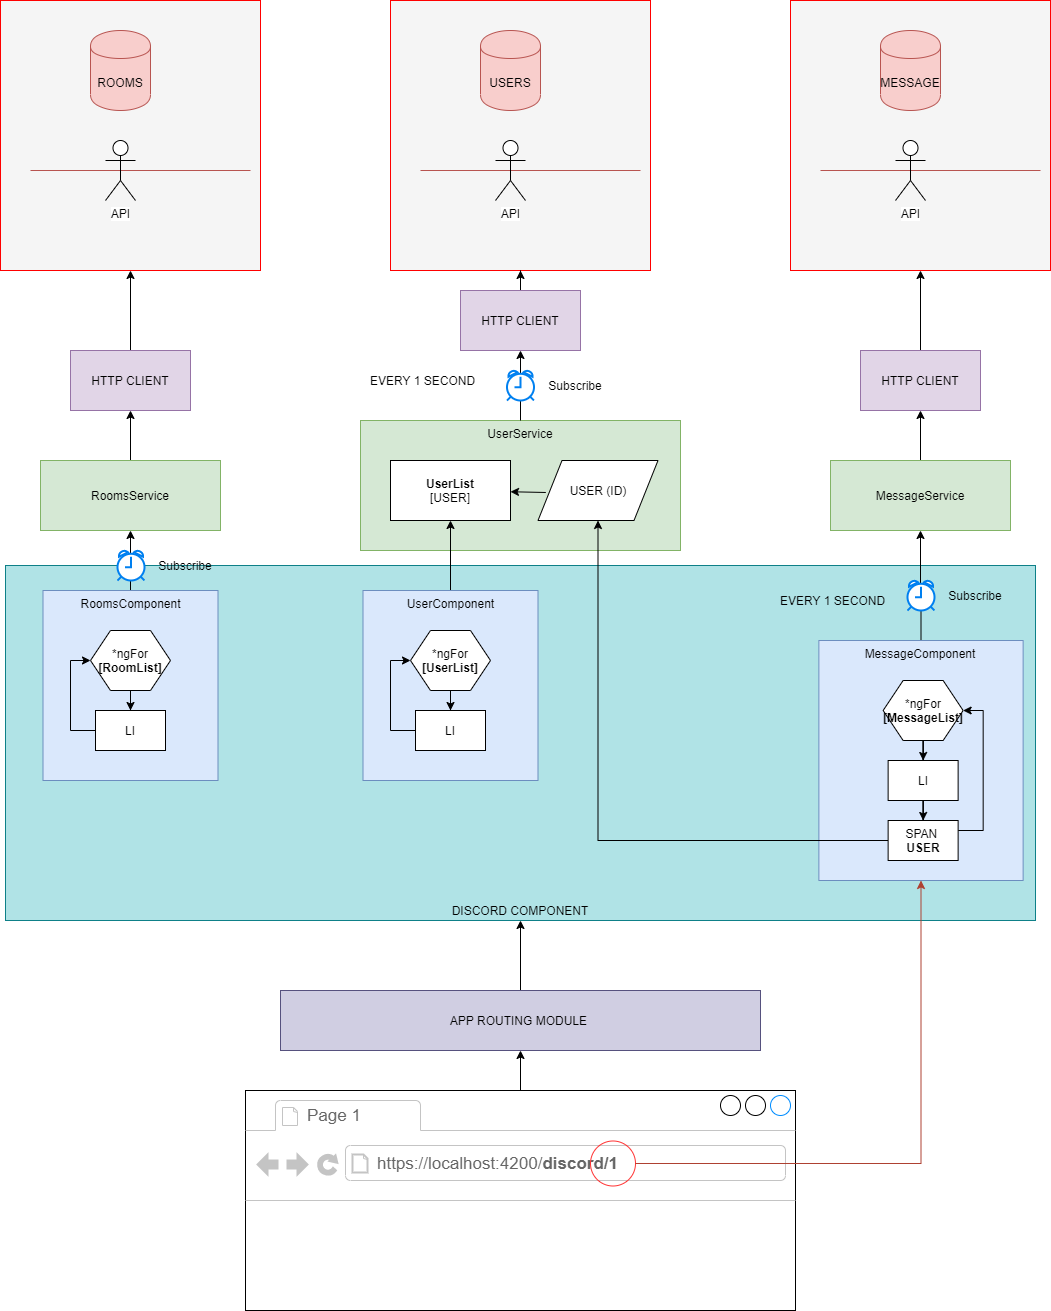

The diagram above was exported from draw.io. Its source (the exported page's mxGraphModel, read from the mxfile embedded in the PNG):
<mxGraphModel dx="1970" dy="2373" grid="1" gridSize="10" guides="1" tooltips="1" connect="1" arrows="1" fold="1" page="1" pageScale="1" pageWidth="850" pageHeight="1100" math="0" shadow="0">
  <root>
    <mxCell id="0" />
    <mxCell id="1" parent="0" />
    <mxCell id="G4OclnN3YDhZTlmdAO2x-95" value="DISCORD COMPONENT" style="rounded=0;whiteSpace=wrap;html=1;strokeColor=#0e8088;fillColor=#b0e3e6;verticalAlign=bottom;" vertex="1" parent="1">
      <mxGeometry x="25" y="455" width="1030" height="355" as="geometry" />
    </mxCell>
    <mxCell id="G4OclnN3YDhZTlmdAO2x-43" value="UserService" style="rounded=0;whiteSpace=wrap;html=1;strokeColor=#82b366;fillColor=#d5e8d4;verticalAlign=top;" vertex="1" parent="1">
      <mxGeometry x="380" y="310" width="320" height="130" as="geometry" />
    </mxCell>
    <mxCell id="G4OclnN3YDhZTlmdAO2x-12" value="" style="rounded=0;whiteSpace=wrap;html=1;fillColor=#f5f5f5;strokeColor=#FF0000;fontColor=#333333;" vertex="1" parent="1">
      <mxGeometry x="20" y="-110" width="260" height="270" as="geometry" />
    </mxCell>
    <mxCell id="G4OclnN3YDhZTlmdAO2x-18" style="edgeStyle=orthogonalEdgeStyle;rounded=0;orthogonalLoop=1;jettySize=auto;html=1;" edge="1" parent="1" source="G4OclnN3YDhZTlmdAO2x-1" target="G4OclnN3YDhZTlmdAO2x-13">
      <mxGeometry relative="1" as="geometry" />
    </mxCell>
    <mxCell id="G4OclnN3YDhZTlmdAO2x-1" value="RoomsComponent&lt;br&gt;" style="rounded=0;whiteSpace=wrap;html=1;fillColor=#dae8fc;strokeColor=#6c8ebf;verticalAlign=top;" vertex="1" parent="1">
      <mxGeometry x="62.5" y="480" width="175" height="190" as="geometry" />
    </mxCell>
    <mxCell id="G4OclnN3YDhZTlmdAO2x-7" style="edgeStyle=orthogonalEdgeStyle;rounded=0;orthogonalLoop=1;jettySize=auto;html=1;" edge="1" parent="1" source="G4OclnN3YDhZTlmdAO2x-3" target="G4OclnN3YDhZTlmdAO2x-4">
      <mxGeometry relative="1" as="geometry" />
    </mxCell>
    <mxCell id="G4OclnN3YDhZTlmdAO2x-3" value="*ngFor&lt;br&gt;&lt;b&gt;[RoomList]&lt;/b&gt;" style="shape=hexagon;perimeter=hexagonPerimeter2;whiteSpace=wrap;html=1;" vertex="1" parent="1">
      <mxGeometry x="110" y="520" width="80" height="60" as="geometry" />
    </mxCell>
    <mxCell id="G4OclnN3YDhZTlmdAO2x-8" style="edgeStyle=orthogonalEdgeStyle;rounded=0;orthogonalLoop=1;jettySize=auto;html=1;entryX=0;entryY=0.5;entryDx=0;entryDy=0;" edge="1" parent="1" source="G4OclnN3YDhZTlmdAO2x-4" target="G4OclnN3YDhZTlmdAO2x-3">
      <mxGeometry relative="1" as="geometry">
        <Array as="points">
          <mxPoint x="150" y="620" />
          <mxPoint x="90" y="620" />
          <mxPoint x="90" y="550" />
        </Array>
      </mxGeometry>
    </mxCell>
    <mxCell id="G4OclnN3YDhZTlmdAO2x-4" value="LI" style="rounded=0;whiteSpace=wrap;html=1;" vertex="1" parent="1">
      <mxGeometry x="115" y="600" width="70" height="40" as="geometry" />
    </mxCell>
    <mxCell id="G4OclnN3YDhZTlmdAO2x-9" value="ROOMS" style="shape=cylinder;whiteSpace=wrap;html=1;boundedLbl=1;backgroundOutline=1;fillColor=#f8cecc;strokeColor=#b85450;" vertex="1" parent="1">
      <mxGeometry x="110" y="-80" width="60" height="80" as="geometry" />
    </mxCell>
    <mxCell id="G4OclnN3YDhZTlmdAO2x-10" value="" style="endArrow=none;html=1;fillColor=#f8cecc;strokeColor=#b85450;" edge="1" parent="1">
      <mxGeometry width="50" height="50" relative="1" as="geometry">
        <mxPoint x="50" y="60" as="sourcePoint" />
        <mxPoint x="270" y="60" as="targetPoint" />
      </mxGeometry>
    </mxCell>
    <mxCell id="G4OclnN3YDhZTlmdAO2x-11" value="API" style="shape=umlActor;verticalLabelPosition=bottom;labelBackgroundColor=#ffffff;verticalAlign=top;html=1;outlineConnect=0;" vertex="1" parent="1">
      <mxGeometry x="125" y="30" width="30" height="60" as="geometry" />
    </mxCell>
    <mxCell id="G4OclnN3YDhZTlmdAO2x-17" style="edgeStyle=orthogonalEdgeStyle;rounded=0;orthogonalLoop=1;jettySize=auto;html=1;exitX=0.5;exitY=0;exitDx=0;exitDy=0;" edge="1" parent="1" source="G4OclnN3YDhZTlmdAO2x-13" target="G4OclnN3YDhZTlmdAO2x-14">
      <mxGeometry relative="1" as="geometry" />
    </mxCell>
    <mxCell id="G4OclnN3YDhZTlmdAO2x-13" value="RoomsService" style="rounded=0;whiteSpace=wrap;html=1;strokeColor=#82b366;fillColor=#d5e8d4;verticalAlign=middle;" vertex="1" parent="1">
      <mxGeometry x="60" y="350" width="180" height="70" as="geometry" />
    </mxCell>
    <mxCell id="G4OclnN3YDhZTlmdAO2x-16" style="edgeStyle=orthogonalEdgeStyle;rounded=0;orthogonalLoop=1;jettySize=auto;html=1;" edge="1" parent="1" source="G4OclnN3YDhZTlmdAO2x-14" target="G4OclnN3YDhZTlmdAO2x-12">
      <mxGeometry relative="1" as="geometry" />
    </mxCell>
    <mxCell id="G4OclnN3YDhZTlmdAO2x-14" value="HTTP CLIENT&lt;br&gt;" style="rounded=0;whiteSpace=wrap;html=1;strokeColor=#9673a6;fillColor=#e1d5e7;" vertex="1" parent="1">
      <mxGeometry x="90" y="240" width="120" height="60" as="geometry" />
    </mxCell>
    <mxCell id="G4OclnN3YDhZTlmdAO2x-19" value="" style="html=1;verticalLabelPosition=bottom;align=center;labelBackgroundColor=#ffffff;verticalAlign=top;strokeWidth=2;strokeColor=#0080F0;shadow=0;dashed=0;shape=mxgraph.ios7.icons.alarm_clock;" vertex="1" parent="1">
      <mxGeometry x="137" y="440" width="27" height="30" as="geometry" />
    </mxCell>
    <mxCell id="G4OclnN3YDhZTlmdAO2x-20" value="Subscribe" style="text;html=1;strokeColor=none;fillColor=none;align=center;verticalAlign=middle;whiteSpace=wrap;rounded=0;" vertex="1" parent="1">
      <mxGeometry x="185" y="445" width="40" height="20" as="geometry" />
    </mxCell>
    <mxCell id="G4OclnN3YDhZTlmdAO2x-32" value="" style="rounded=0;whiteSpace=wrap;html=1;fillColor=#f5f5f5;strokeColor=#FF0000;fontColor=#333333;" vertex="1" parent="1">
      <mxGeometry x="410" y="-110" width="260" height="270" as="geometry" />
    </mxCell>
    <mxCell id="G4OclnN3YDhZTlmdAO2x-49" style="edgeStyle=orthogonalEdgeStyle;rounded=0;orthogonalLoop=1;jettySize=auto;html=1;" edge="1" parent="1" source="G4OclnN3YDhZTlmdAO2x-34" target="G4OclnN3YDhZTlmdAO2x-48">
      <mxGeometry relative="1" as="geometry" />
    </mxCell>
    <mxCell id="G4OclnN3YDhZTlmdAO2x-34" value="UserComponent" style="rounded=0;whiteSpace=wrap;html=1;fillColor=#dae8fc;strokeColor=#6c8ebf;verticalAlign=top;" vertex="1" parent="1">
      <mxGeometry x="382.5" y="480" width="175" height="190" as="geometry" />
    </mxCell>
    <mxCell id="G4OclnN3YDhZTlmdAO2x-35" style="edgeStyle=orthogonalEdgeStyle;rounded=0;orthogonalLoop=1;jettySize=auto;html=1;" edge="1" parent="1" source="G4OclnN3YDhZTlmdAO2x-36" target="G4OclnN3YDhZTlmdAO2x-38">
      <mxGeometry relative="1" as="geometry" />
    </mxCell>
    <mxCell id="G4OclnN3YDhZTlmdAO2x-36" value="*ngFor&lt;br&gt;&lt;b&gt;[UserList]&lt;/b&gt;" style="shape=hexagon;perimeter=hexagonPerimeter2;whiteSpace=wrap;html=1;" vertex="1" parent="1">
      <mxGeometry x="430" y="520" width="80" height="60" as="geometry" />
    </mxCell>
    <mxCell id="G4OclnN3YDhZTlmdAO2x-37" style="edgeStyle=orthogonalEdgeStyle;rounded=0;orthogonalLoop=1;jettySize=auto;html=1;entryX=0;entryY=0.5;entryDx=0;entryDy=0;" edge="1" parent="1" source="G4OclnN3YDhZTlmdAO2x-38" target="G4OclnN3YDhZTlmdAO2x-36">
      <mxGeometry relative="1" as="geometry">
        <Array as="points">
          <mxPoint x="470" y="620" />
          <mxPoint x="410" y="620" />
          <mxPoint x="410" y="550" />
        </Array>
      </mxGeometry>
    </mxCell>
    <mxCell id="G4OclnN3YDhZTlmdAO2x-38" value="LI" style="rounded=0;whiteSpace=wrap;html=1;" vertex="1" parent="1">
      <mxGeometry x="435" y="600" width="70" height="40" as="geometry" />
    </mxCell>
    <mxCell id="G4OclnN3YDhZTlmdAO2x-39" value="USERS" style="shape=cylinder;whiteSpace=wrap;html=1;boundedLbl=1;backgroundOutline=1;fillColor=#f8cecc;strokeColor=#b85450;" vertex="1" parent="1">
      <mxGeometry x="500" y="-80" width="60" height="80" as="geometry" />
    </mxCell>
    <mxCell id="G4OclnN3YDhZTlmdAO2x-40" value="" style="endArrow=none;html=1;fillColor=#f8cecc;strokeColor=#b85450;" edge="1" parent="1">
      <mxGeometry width="50" height="50" relative="1" as="geometry">
        <mxPoint x="440" y="60.00000000000023" as="sourcePoint" />
        <mxPoint x="660" y="60.00000000000023" as="targetPoint" />
      </mxGeometry>
    </mxCell>
    <mxCell id="G4OclnN3YDhZTlmdAO2x-41" value="API" style="shape=umlActor;verticalLabelPosition=bottom;labelBackgroundColor=#ffffff;verticalAlign=top;html=1;outlineConnect=0;" vertex="1" parent="1">
      <mxGeometry x="515" y="30" width="30" height="60" as="geometry" />
    </mxCell>
    <mxCell id="G4OclnN3YDhZTlmdAO2x-42" style="edgeStyle=orthogonalEdgeStyle;rounded=0;orthogonalLoop=1;jettySize=auto;html=1;exitX=0.5;exitY=0;exitDx=0;exitDy=0;" edge="1" parent="1" source="G4OclnN3YDhZTlmdAO2x-43" target="G4OclnN3YDhZTlmdAO2x-45">
      <mxGeometry relative="1" as="geometry" />
    </mxCell>
    <mxCell id="G4OclnN3YDhZTlmdAO2x-44" style="edgeStyle=orthogonalEdgeStyle;rounded=0;orthogonalLoop=1;jettySize=auto;html=1;" edge="1" parent="1" source="G4OclnN3YDhZTlmdAO2x-45" target="G4OclnN3YDhZTlmdAO2x-32">
      <mxGeometry relative="1" as="geometry" />
    </mxCell>
    <mxCell id="G4OclnN3YDhZTlmdAO2x-45" value="HTTP CLIENT&lt;br&gt;" style="rounded=0;whiteSpace=wrap;html=1;strokeColor=#9673a6;fillColor=#e1d5e7;" vertex="1" parent="1">
      <mxGeometry x="480" y="180" width="120" height="60" as="geometry" />
    </mxCell>
    <mxCell id="G4OclnN3YDhZTlmdAO2x-46" value="" style="html=1;verticalLabelPosition=bottom;align=center;labelBackgroundColor=#ffffff;verticalAlign=top;strokeWidth=2;strokeColor=#0080F0;shadow=0;dashed=0;shape=mxgraph.ios7.icons.alarm_clock;" vertex="1" parent="1">
      <mxGeometry x="526.5" y="260" width="27" height="30" as="geometry" />
    </mxCell>
    <mxCell id="G4OclnN3YDhZTlmdAO2x-47" value="Subscribe" style="text;html=1;strokeColor=none;fillColor=none;align=center;verticalAlign=middle;whiteSpace=wrap;rounded=0;" vertex="1" parent="1">
      <mxGeometry x="575" y="265" width="40" height="20" as="geometry" />
    </mxCell>
    <mxCell id="G4OclnN3YDhZTlmdAO2x-48" value="&lt;b&gt;UserList&lt;/b&gt;&lt;br&gt;[USER]" style="rounded=0;whiteSpace=wrap;html=1;" vertex="1" parent="1">
      <mxGeometry x="410" y="350" width="120" height="60" as="geometry" />
    </mxCell>
    <mxCell id="G4OclnN3YDhZTlmdAO2x-50" value="EVERY 1 SECOND" style="text;html=1;strokeColor=none;fillColor=none;align=center;verticalAlign=middle;whiteSpace=wrap;rounded=0;" vertex="1" parent="1">
      <mxGeometry x="380" y="260" width="125" height="20" as="geometry" />
    </mxCell>
    <mxCell id="G4OclnN3YDhZTlmdAO2x-51" value="USER (ID)" style="shape=parallelogram;perimeter=parallelogramPerimeter;whiteSpace=wrap;html=1;" vertex="1" parent="1">
      <mxGeometry x="557.5" y="350" width="120" height="60" as="geometry" />
    </mxCell>
    <mxCell id="G4OclnN3YDhZTlmdAO2x-52" value="" style="endArrow=classic;html=1;exitX=0.065;exitY=0.533;exitDx=0;exitDy=0;exitPerimeter=0;" edge="1" parent="1" source="G4OclnN3YDhZTlmdAO2x-51" target="G4OclnN3YDhZTlmdAO2x-48">
      <mxGeometry width="50" height="50" relative="1" as="geometry">
        <mxPoint x="660" y="540" as="sourcePoint" />
        <mxPoint x="710" y="490" as="targetPoint" />
      </mxGeometry>
    </mxCell>
    <mxCell id="G4OclnN3YDhZTlmdAO2x-73" value="" style="rounded=0;whiteSpace=wrap;html=1;fillColor=#f5f5f5;strokeColor=#FF0000;fontColor=#333333;" vertex="1" parent="1">
      <mxGeometry x="810" y="-110" width="260" height="270" as="geometry" />
    </mxCell>
    <mxCell id="G4OclnN3YDhZTlmdAO2x-74" style="edgeStyle=orthogonalEdgeStyle;rounded=0;orthogonalLoop=1;jettySize=auto;html=1;" edge="1" parent="1" source="G4OclnN3YDhZTlmdAO2x-75" target="G4OclnN3YDhZTlmdAO2x-84">
      <mxGeometry relative="1" as="geometry" />
    </mxCell>
    <mxCell id="G4OclnN3YDhZTlmdAO2x-75" value="MessageComponent" style="rounded=0;whiteSpace=wrap;html=1;fillColor=#dae8fc;strokeColor=#6c8ebf;verticalAlign=top;" vertex="1" parent="1">
      <mxGeometry x="838.38" y="530" width="204.25" height="240" as="geometry" />
    </mxCell>
    <mxCell id="G4OclnN3YDhZTlmdAO2x-76" style="edgeStyle=orthogonalEdgeStyle;rounded=0;orthogonalLoop=1;jettySize=auto;html=1;" edge="1" parent="1" source="G4OclnN3YDhZTlmdAO2x-77" target="G4OclnN3YDhZTlmdAO2x-79">
      <mxGeometry relative="1" as="geometry" />
    </mxCell>
    <mxCell id="G4OclnN3YDhZTlmdAO2x-77" value="*ngFor&lt;br&gt;&lt;b&gt;[MessageList]&lt;/b&gt;" style="shape=hexagon;perimeter=hexagonPerimeter2;whiteSpace=wrap;html=1;" vertex="1" parent="1">
      <mxGeometry x="902.63" y="570" width="80" height="60" as="geometry" />
    </mxCell>
    <mxCell id="G4OclnN3YDhZTlmdAO2x-91" style="edgeStyle=orthogonalEdgeStyle;rounded=0;orthogonalLoop=1;jettySize=auto;html=1;" edge="1" parent="1" source="G4OclnN3YDhZTlmdAO2x-79" target="G4OclnN3YDhZTlmdAO2x-89">
      <mxGeometry relative="1" as="geometry" />
    </mxCell>
    <mxCell id="G4OclnN3YDhZTlmdAO2x-79" value="LI" style="rounded=0;whiteSpace=wrap;html=1;" vertex="1" parent="1">
      <mxGeometry x="907.63" y="650" width="70" height="40" as="geometry" />
    </mxCell>
    <mxCell id="G4OclnN3YDhZTlmdAO2x-80" value="MESSAGE" style="shape=cylinder;whiteSpace=wrap;html=1;boundedLbl=1;backgroundOutline=1;fillColor=#f8cecc;strokeColor=#b85450;" vertex="1" parent="1">
      <mxGeometry x="900" y="-80" width="60" height="80" as="geometry" />
    </mxCell>
    <mxCell id="G4OclnN3YDhZTlmdAO2x-81" value="" style="endArrow=none;html=1;fillColor=#f8cecc;strokeColor=#b85450;" edge="1" parent="1">
      <mxGeometry width="50" height="50" relative="1" as="geometry">
        <mxPoint x="840" y="60" as="sourcePoint" />
        <mxPoint x="1060" y="60" as="targetPoint" />
      </mxGeometry>
    </mxCell>
    <mxCell id="G4OclnN3YDhZTlmdAO2x-82" value="API" style="shape=umlActor;verticalLabelPosition=bottom;labelBackgroundColor=#ffffff;verticalAlign=top;html=1;outlineConnect=0;" vertex="1" parent="1">
      <mxGeometry x="915" y="30" width="30" height="60" as="geometry" />
    </mxCell>
    <mxCell id="G4OclnN3YDhZTlmdAO2x-83" style="edgeStyle=orthogonalEdgeStyle;rounded=0;orthogonalLoop=1;jettySize=auto;html=1;exitX=0.5;exitY=0;exitDx=0;exitDy=0;" edge="1" parent="1" source="G4OclnN3YDhZTlmdAO2x-84" target="G4OclnN3YDhZTlmdAO2x-86">
      <mxGeometry relative="1" as="geometry" />
    </mxCell>
    <mxCell id="G4OclnN3YDhZTlmdAO2x-84" value="MessageService" style="rounded=0;whiteSpace=wrap;html=1;strokeColor=#82b366;fillColor=#d5e8d4;verticalAlign=middle;" vertex="1" parent="1">
      <mxGeometry x="850" y="350" width="180" height="70" as="geometry" />
    </mxCell>
    <mxCell id="G4OclnN3YDhZTlmdAO2x-85" style="edgeStyle=orthogonalEdgeStyle;rounded=0;orthogonalLoop=1;jettySize=auto;html=1;" edge="1" parent="1" source="G4OclnN3YDhZTlmdAO2x-86" target="G4OclnN3YDhZTlmdAO2x-73">
      <mxGeometry relative="1" as="geometry" />
    </mxCell>
    <mxCell id="G4OclnN3YDhZTlmdAO2x-86" value="HTTP CLIENT&lt;br&gt;" style="rounded=0;whiteSpace=wrap;html=1;strokeColor=#9673a6;fillColor=#e1d5e7;" vertex="1" parent="1">
      <mxGeometry x="880" y="240" width="120" height="60" as="geometry" />
    </mxCell>
    <mxCell id="G4OclnN3YDhZTlmdAO2x-87" value="" style="html=1;verticalLabelPosition=bottom;align=center;labelBackgroundColor=#ffffff;verticalAlign=top;strokeWidth=2;strokeColor=#0080F0;shadow=0;dashed=0;shape=mxgraph.ios7.icons.alarm_clock;" vertex="1" parent="1">
      <mxGeometry x="927" y="470" width="27" height="30" as="geometry" />
    </mxCell>
    <mxCell id="G4OclnN3YDhZTlmdAO2x-88" value="Subscribe" style="text;html=1;strokeColor=none;fillColor=none;align=center;verticalAlign=middle;whiteSpace=wrap;rounded=0;" vertex="1" parent="1">
      <mxGeometry x="975" y="475" width="40" height="20" as="geometry" />
    </mxCell>
    <mxCell id="G4OclnN3YDhZTlmdAO2x-90" style="edgeStyle=orthogonalEdgeStyle;rounded=0;orthogonalLoop=1;jettySize=auto;html=1;entryX=1;entryY=0.5;entryDx=0;entryDy=0;" edge="1" parent="1" source="G4OclnN3YDhZTlmdAO2x-89" target="G4OclnN3YDhZTlmdAO2x-77">
      <mxGeometry relative="1" as="geometry">
        <Array as="points">
          <mxPoint x="1002.63" y="720" />
          <mxPoint x="1002.63" y="600" />
        </Array>
      </mxGeometry>
    </mxCell>
    <mxCell id="G4OclnN3YDhZTlmdAO2x-92" style="edgeStyle=orthogonalEdgeStyle;rounded=0;orthogonalLoop=1;jettySize=auto;html=1;exitX=0;exitY=0.5;exitDx=0;exitDy=0;" edge="1" parent="1" source="G4OclnN3YDhZTlmdAO2x-89" target="G4OclnN3YDhZTlmdAO2x-51">
      <mxGeometry relative="1" as="geometry" />
    </mxCell>
    <mxCell id="G4OclnN3YDhZTlmdAO2x-89" value="SPAN&amp;nbsp;&lt;br&gt;&lt;b&gt;USER&lt;/b&gt;" style="rounded=0;whiteSpace=wrap;html=1;" vertex="1" parent="1">
      <mxGeometry x="907.63" y="710" width="70" height="40" as="geometry" />
    </mxCell>
    <mxCell id="G4OclnN3YDhZTlmdAO2x-93" value="EVERY 1 SECOND" style="text;html=1;strokeColor=none;fillColor=none;align=center;verticalAlign=middle;whiteSpace=wrap;rounded=0;" vertex="1" parent="1">
      <mxGeometry x="790" y="480" width="125" height="20" as="geometry" />
    </mxCell>
    <mxCell id="G4OclnN3YDhZTlmdAO2x-107" style="edgeStyle=orthogonalEdgeStyle;rounded=0;orthogonalLoop=1;jettySize=auto;html=1;" edge="1" parent="1" source="G4OclnN3YDhZTlmdAO2x-96" target="G4OclnN3YDhZTlmdAO2x-95">
      <mxGeometry relative="1" as="geometry" />
    </mxCell>
    <mxCell id="G4OclnN3YDhZTlmdAO2x-96" value="APP ROUTING MODULE&amp;nbsp;" style="rounded=0;whiteSpace=wrap;html=1;strokeColor=#56517e;fillColor=#d0cee2;" vertex="1" parent="1">
      <mxGeometry x="300" y="880" width="480" height="60" as="geometry" />
    </mxCell>
    <mxCell id="G4OclnN3YDhZTlmdAO2x-106" style="edgeStyle=orthogonalEdgeStyle;rounded=0;orthogonalLoop=1;jettySize=auto;html=1;entryX=0.5;entryY=1;entryDx=0;entryDy=0;" edge="1" parent="1" source="G4OclnN3YDhZTlmdAO2x-98" target="G4OclnN3YDhZTlmdAO2x-96">
      <mxGeometry relative="1" as="geometry" />
    </mxCell>
    <mxCell id="G4OclnN3YDhZTlmdAO2x-98" value="" style="strokeWidth=1;shadow=0;dashed=0;align=center;html=1;shape=mxgraph.mockup.containers.browserWindow;rSize=0;strokeColor2=#008cff;strokeColor3=#c4c4c4;mainText=,;recursiveResize=0;fillColor=none;" vertex="1" parent="1">
      <mxGeometry x="265" y="980" width="550" height="220" as="geometry" />
    </mxCell>
    <mxCell id="G4OclnN3YDhZTlmdAO2x-99" value="Page 1" style="strokeWidth=1;shadow=0;dashed=0;align=center;html=1;shape=mxgraph.mockup.containers.anchor;fontSize=17;fontColor=#666666;align=left;" vertex="1" parent="G4OclnN3YDhZTlmdAO2x-98">
      <mxGeometry x="60" y="12" width="110" height="26" as="geometry" />
    </mxCell>
    <mxCell id="G4OclnN3YDhZTlmdAO2x-100" value="https://localhost:4200/&lt;b&gt;discord/1&lt;/b&gt;" style="strokeWidth=1;shadow=0;dashed=0;align=center;html=1;shape=mxgraph.mockup.containers.anchor;rSize=0;fontSize=17;fontColor=#666666;align=left;" vertex="1" parent="G4OclnN3YDhZTlmdAO2x-98">
      <mxGeometry x="130" y="60" width="250" height="26" as="geometry" />
    </mxCell>
    <mxCell id="G4OclnN3YDhZTlmdAO2x-108" value="" style="ellipse;whiteSpace=wrap;html=1;aspect=fixed;fillColor=none;strokeColor=#FF3333;" vertex="1" parent="G4OclnN3YDhZTlmdAO2x-98">
      <mxGeometry x="345" y="50.5" width="45" height="45" as="geometry" />
    </mxCell>
    <mxCell id="G4OclnN3YDhZTlmdAO2x-110" style="edgeStyle=orthogonalEdgeStyle;rounded=0;orthogonalLoop=1;jettySize=auto;html=1;exitX=1;exitY=0.5;exitDx=0;exitDy=0;entryX=0.5;entryY=1;entryDx=0;entryDy=0;fillColor=#fad9d5;strokeColor=#ae4132;" edge="1" parent="1" source="G4OclnN3YDhZTlmdAO2x-108" target="G4OclnN3YDhZTlmdAO2x-75">
      <mxGeometry relative="1" as="geometry" />
    </mxCell>
  </root>
</mxGraphModel>